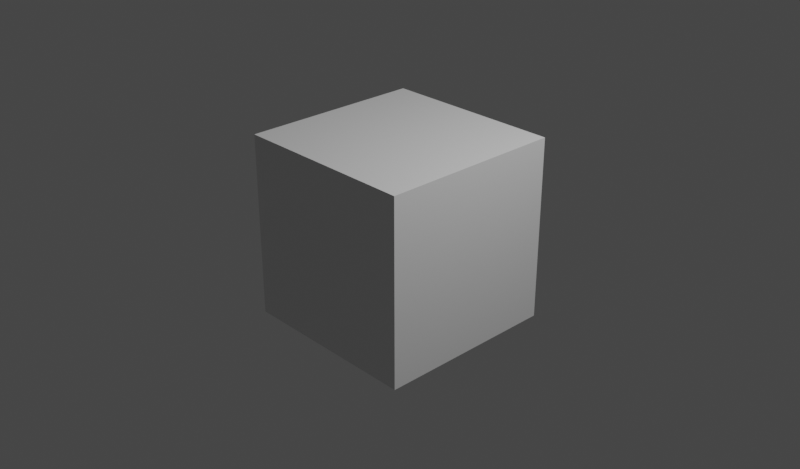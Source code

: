 # Source: keyboard.blend  (saved by Blender 2.80.75; exported with 4.5.12 LTS)
import bpy
from mathutils import Matrix  # noqa: F401  (used for matrix-valued properties, if any)

bpy.ops.wm.read_factory_settings(use_empty=True)
scene = bpy.context.scene
scene.name = 'Scene'

# ---- collections
col_collection = bpy.data.collections.new('Collection'); scene.collection.children.link(col_collection)

# ---- materials (node trees are filled in below, after node groups)
mat_material = bpy.data.materials.new('Material')
mat_material.alpha_threshold = 0.0
mat_material.use_transparent_shadow = False
mat_material.line_color = (0.0, 0.0, 0.0, 1.0)

# ---- material node trees
mat_material.use_nodes = True; mat_material.node_tree.nodes.clear()
_N = mat_material.node_tree.nodes; _L = mat_material.node_tree.links
n0 = _N.new('ShaderNodeOutputMaterial'); n0.name = 'Material Output'; n0.location = (300, 300)
n1 = _N.new('ShaderNodeBsdfPrincipled'); n1.name = 'Principled BSDF'; n1.location = (10, 300)
n1.distribution = 'GGX'
n1.subsurface_method = 'BURLEY'
n1.inputs[2].default_value = 0.4
n1.inputs[3].default_value = 1.45
n1.inputs[27].default_value = (0.0, 0.0, 0.0, 1.0)
n1.inputs[28].default_value = 1.0
_L.new(n1.outputs[0], n0.inputs[0])
n0.is_active_output = True

# ---- world
world_world = bpy.data.worlds.new('World'); scene.world = world_world
world_world.use_nodes = True; world_world.node_tree.nodes.clear()
_N = world_world.node_tree.nodes; _L = world_world.node_tree.links
n0 = _N.new('ShaderNodeOutputWorld'); n0.name = 'World Output'; n0.location = (300, 300)
n1 = _N.new('ShaderNodeBackground'); n1.name = 'Background'; n1.location = (10, 300)
n1.inputs[0].default_value = (0.05088, 0.05088, 0.05088, 1.0)
_L.new(n1.outputs[0], n0.inputs[0])
n0.is_active_output = True
world_world.color = (0.05088, 0.05088, 0.05088)
world_world.use_sun_shadow = False
world_world.sun_shadow_jitter_overblur = 0.0

# ---- cameras
cam_camera = bpy.data.cameras.new('Camera')
cam_camera.clip_end = 100.0
cam_camera.ortho_scale = 7.314

# ---- lights
light_light = bpy.data.lights.new('Light', 'POINT')
light_light.transmission_factor = 0.0
light_light.energy = 1000.0
light_light.shadow_soft_size = 0.1
light_light.shadow_maximum_resolution = 0.006
light_light.use_absolute_resolution = True

# ---- meshes
me_cube = bpy.data.meshes.new('Cube')
me_cube.from_pydata([(1.0, 1.0, 1.0), (1.0, 1.0, -1.0), (1.0, -1.0, 1.0), (1.0, -1.0, -1.0), (-1.0, 1.0, 1.0), (-1.0, 1.0, -1.0), (-1.0, -1.0, 1.0), (-1.0, -1.0, -1.0)], [], [(0, 4, 6, 2), (3, 2, 6, 7), (7, 6, 4, 5), (5, 1, 3, 7), (1, 0, 2, 3), (5, 4, 0, 1)])
_uv = me_cube.uv_layers.new(name='UVMap')
_uv.uv.foreach_set('vector', [0.375, 0.0, 0.625, 0.0, 0.625, 0.25, 0.375, 0.25, 0.375, 0.25, 0.625, 0.25, 0.625, 0.5, 0.375, 0.5, 0.375, 0.5, 0.625, 0.5, 0.625, 0.75, 0.375, 0.75, 0.375, 0.75, 0.625, 0.75, 0.625, 1.0, 0.375, 1.0, 0.125, 0.5, 0.375, 0.5, 0.375, 0.75, 0.125, 0.75, 0.625, 0.5, 0.875, 0.5, 0.875, 0.75, 0.625, 0.75])
me_cube.materials.append(mat_material)
me_cube.use_remesh_preserve_volume = False
me_cube.use_remesh_preserve_attributes = False
me_cube.use_mirror_vertex_groups = False
me_cube.update()

# ---- objects
ob_cube = bpy.data.objects.new('Cube', me_cube)
ob_light = bpy.data.objects.new('Light', light_light)
ob_camera = bpy.data.objects.new('Camera', cam_camera)

# ---- transforms, parenting, visibility, modifiers, constraints
ob_cube.location = (0.0, 0.0, 0.0)
ob_cube.lock_rotations_4d = False
ob_cube.empty_display_type = 'ARROWS'
ob_cube.lineart.crease_threshold = 0.0
ob_light.location = (4.076, 1.005, 5.904)
ob_light.rotation_euler = (0.6503, 0.05522, 1.866)
ob_light.lock_rotations_4d = False
ob_light.empty_display_type = 'ARROWS'
ob_light.color = (0.0, 0.0, 0.0, 0.0)
ob_light.lineart.crease_threshold = 0.0
ob_camera.location = (7.359, -6.926, 4.958)
ob_camera.rotation_euler = (1.109, 0.0, 0.8149)
ob_camera.lock_rotations_4d = False
ob_camera.empty_display_type = 'ARROWS'
ob_camera.color = (0.0, 0.0, 0.0, 0.0)
ob_camera.display_type = 'WIRE'
ob_camera.lineart.crease_threshold = 0.0

# ---- collection membership
col_collection.objects.link(ob_cube)
col_collection.objects.link(ob_light)
col_collection.objects.link(ob_camera)

# ---- scene / render settings (as saved in the file)
scene.camera = ob_camera
scene.frame_start = 1; scene.frame_end = 250; scene.frame_set(1)
scene.render.engine = 'BLENDER_EEVEE_NEXT'
scene.render.resolution_x = 1024
scene.render.resolution_y = 600
scene.cycles.use_denoising = False
scene.cycles.samples = 128
scene.cycles.sampling_pattern = 'TABULATED_SOBOL'
scene.cycles.use_adaptive_sampling = False
scene.cycles.use_light_tree = False
scene.view_settings.view_transform = 'Filmic'
bpy.context.view_layer.update()
